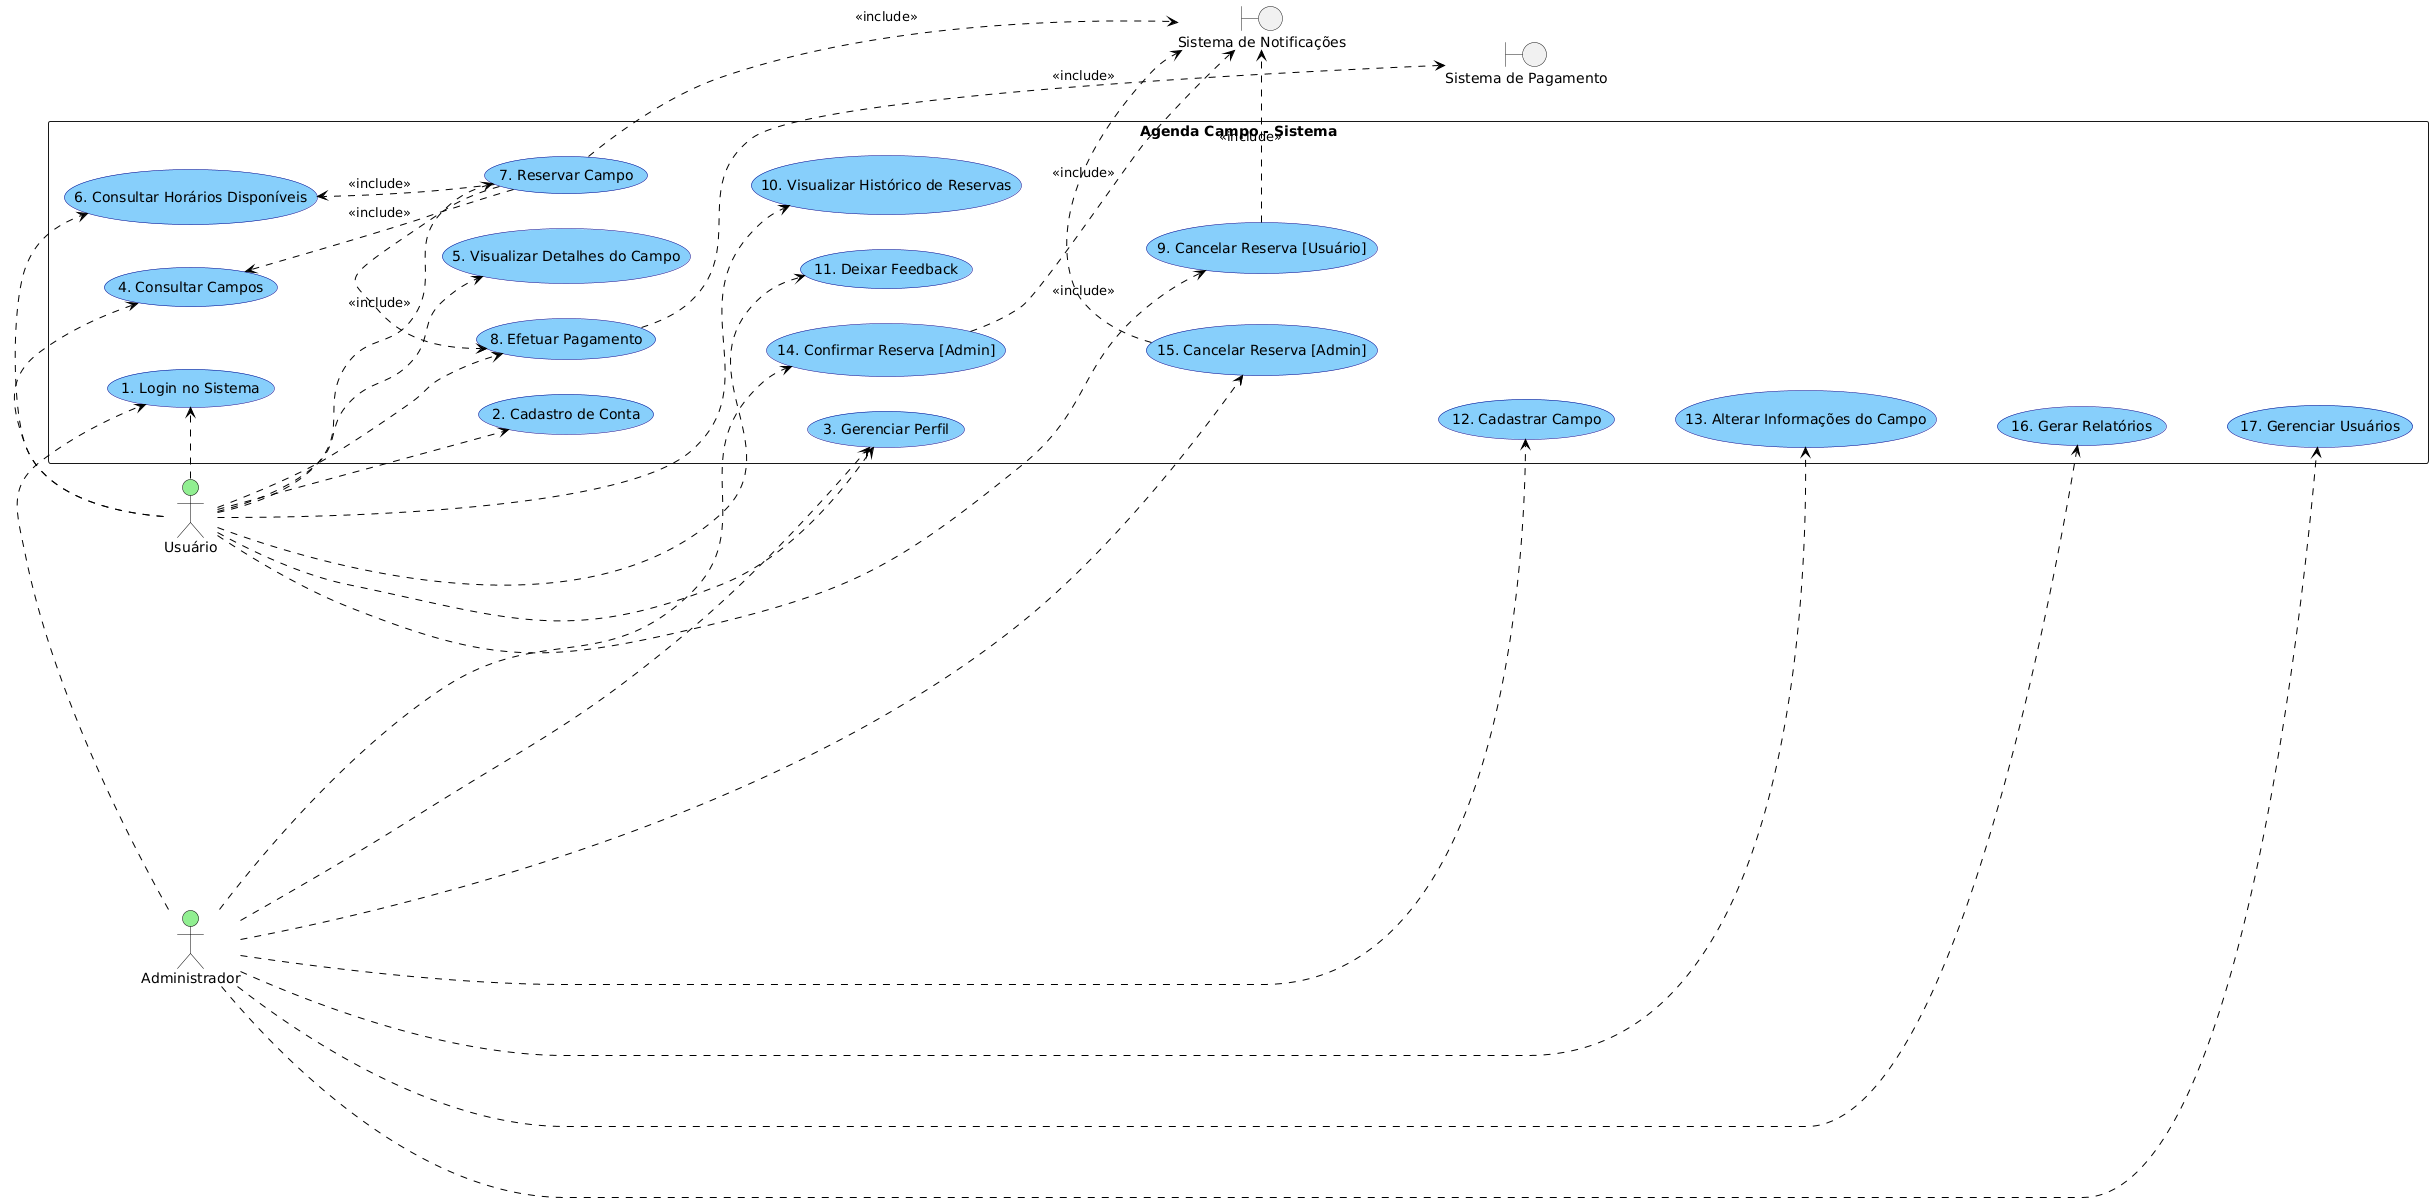

The diagram above was rendered by PlantUML. Its source (embedded in the PNG):
@startuml
left to right direction
skinparam packageStyle rectangle
skinparam usecase {
  BackgroundColor LightSkyBlue
  BorderColor DarkBlue
  ArrowColor Black
  FontColor Black
}
skinparam actor {
  BorderColor Black
  FontColor Black
  BackgroundColor LightGreen
}

' Define a separação e ordem dos casos de uso para evitar cruzamentos

rectangle "Agenda Campo - Sistema" {
  
  ' Coluna 1: Acesso e Perfil
  usecase (1. Login no Sistema) as UC_Login
  usecase (2. Cadastro de Conta) as UC_Cadastro
  UC_Login -[hidden]down-> UC_Cadastro
  usecase (3. Gerenciar Perfil) as UC_GerPerfil
  UC_Cadastro -[hidden]down-> UC_GerPerfil
  
  ' Coluna 2: Consulta e Feedback
  usecase (4. Consultar Campos) as UC_ConsultarCampos
  UC_Login -[hidden]right-> UC_ConsultarCampos
  usecase (5. Visualizar Detalhes do Campo) as UC_DetalhesCampo
  UC_ConsultarCampos -[hidden]down-> UC_DetalhesCampo
  usecase (11. Deixar Feedback) as UC_Feedback
  UC_DetalhesCampo -[hidden]down-> UC_Feedback

  ' Coluna 3: Reserva e Histórico
  usecase (6. Consultar Horários Disponíveis) as UC_HorariosDisp
  UC_ConsultarCampos -[hidden]right-> UC_HorariosDisp
  usecase (7. Reservar Campo) as UC_ReservarCampo
  UC_HorariosDisp -[hidden]down-> UC_ReservarCampo
  usecase (10. Visualizar Histórico de Reservas) as UC_Historico
  UC_ReservarCampo -[hidden]down-> UC_Historico
  usecase (9. Cancelar Reserva [Usuário]) as UC_CancReservaUser
  UC_Historico -[hidden]down-> UC_CancReservaUser
  
  ' Coluna 4: Pagamento e Administração (lado do Admin)
  usecase (8. Efetuar Pagamento) as UC_EfetuarPag
  UC_ReservarCampo -[hidden]right-> UC_EfetuarPag
  usecase (14. Confirmar Reserva [Admin]) as UC_ConfReservaAdmin
  UC_EfetuarPag -[hidden]down-> UC_ConfReservaAdmin
  usecase (15. Cancelar Reserva [Admin]) as UC_CancReservaAdmin
  UC_ConfReservaAdmin -[hidden]down-> UC_CancReservaAdmin
  usecase (12. Cadastrar Campo) as UC_CadCampo
  UC_CancReservaAdmin -[hidden]down-> UC_CadCampo
  usecase (13. Alterar Informações do Campo) as UC_AltInfoCampo
  UC_CadCampo -[hidden]down-> UC_AltInfoCampo
  usecase (16. Gerar Relatórios) as UC_GerRelatorios
  UC_AltInfoCampo -[hidden]down-> UC_GerRelatorios
  usecase (17. Gerenciar Usuários) as UC_GerUsuarios
  UC_GerRelatorios -[hidden]down-> UC_GerUsuarios
}

actor Usuário
actor Administrador

' Alteração: Removido o <<system>> para limpar o visual
boundary "Sistema de Pagamento" as SP
boundary "Sistema de Notificações" as SN

' Posiciona os sistemas externos no topo para limpar a área central
SP -[hidden]up- SN

' =================================================================================
'                                   ASSOCIAÇÕES
' =================================================================================

' Associações do Usuário (à esquerda)
Usuário .> UC_Login
Usuário .> UC_Cadastro
Usuário .> UC_GerPerfil
Usuário .> UC_ConsultarCampos
Usuário .> UC_DetalhesCampo
Usuário .> UC_HorariosDisp
Usuário .> UC_ReservarCampo
Usuário .> UC_EfetuarPag
Usuário .> UC_CancReservaUser
Usuário .> UC_Historico
Usuário .> UC_Feedback

' Associações do Administrador (à direita)
Administrador .> UC_Login
Administrador .> UC_GerPerfil
Administrador .> UC_ConfReservaAdmin
Administrador .> UC_CancReservaAdmin
Administrador .> UC_CadCampo
Administrador .> UC_AltInfoCampo
Administrador .> UC_GerRelatorios
Administrador .> UC_GerUsuarios

' =================================================================================
'                                   RELACIONAMENTOS <<INCLUDE>>
' =================================================================================

' Conexões de Pagamento e Notificação (no topo, separadas)
UC_EfetuarPag .> SP : <<include>>

UC_ReservarCampo .> SN : <<include>>
UC_ConfReservaAdmin .> SN : <<include>>
UC_CancReservaUser .> SN : <<include>>
UC_CancReservaAdmin .> SN : <<include>>

' Fluxo de Reserva (dentro das colunas)
UC_ReservarCampo .> UC_ConsultarCampos : <<include>>
UC_ReservarCampo .> UC_HorariosDisp : <<include>>
UC_ReservarCampo .> UC_EfetuarPag : <<include>>
@enduml